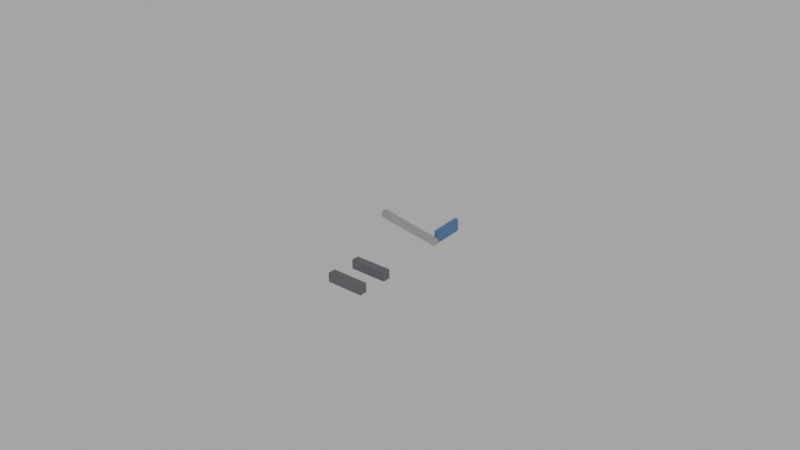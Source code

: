 # Source: skater_W-RD_lower.blend  (saved by Blender 4.5.92; exported with 4.5.12 LTS)
import bpy
from mathutils import Matrix  # noqa: F401  (used for matrix-valued properties, if any)

bpy.ops.wm.read_factory_settings(use_empty=True)
scene = bpy.context.scene
scene.name = 'Scene'

# ---- materials (node trees are filled in below, after node groups)
mat_clay_blade = bpy.data.materials.new('clay_blade')
mat_clay_stick = bpy.data.materials.new('clay_stick')
mat_clay_skate = bpy.data.materials.new('clay_skate')

# ---- material node trees
mat_clay_blade.use_nodes = True; mat_clay_blade.node_tree.nodes.clear()
_N = mat_clay_blade.node_tree.nodes; _L = mat_clay_blade.node_tree.links
n0 = _N.new('ShaderNodeBsdfPrincipled'); n0.name = 'Principled BSDF'; n0.location = (-200, 100)
n0.inputs[0].default_value = (0.12, 0.25, 0.55, 1.0)
n1 = _N.new('ShaderNodeOutputMaterial'); n1.name = 'Material Output'; n1.location = (200, 100)
_L.new(n0.outputs[0], n1.inputs[0])
n1.is_active_output = True
mat_clay_stick.use_nodes = True; mat_clay_stick.node_tree.nodes.clear()
_N = mat_clay_stick.node_tree.nodes; _L = mat_clay_stick.node_tree.links
n0 = _N.new('ShaderNodeBsdfPrincipled'); n0.name = 'Principled BSDF'; n0.location = (-200, 100)
n0.inputs[0].default_value = (0.55, 0.55, 0.58, 1.0)
n0.inputs[2].default_value = 0.4
n1 = _N.new('ShaderNodeOutputMaterial'); n1.name = 'Material Output'; n1.location = (200, 100)
_L.new(n0.outputs[0], n1.inputs[0])
n1.is_active_output = True
mat_clay_skate.use_nodes = True; mat_clay_skate.node_tree.nodes.clear()
_N = mat_clay_skate.node_tree.nodes; _L = mat_clay_skate.node_tree.links
n0 = _N.new('ShaderNodeBsdfPrincipled'); n0.name = 'Principled BSDF'; n0.location = (-200, 100)
n0.inputs[0].default_value = (0.2, 0.2, 0.22, 1.0)
n1 = _N.new('ShaderNodeOutputMaterial'); n1.name = 'Material Output'; n1.location = (200, 100)
_L.new(n0.outputs[0], n1.inputs[0])
n1.is_active_output = True

# ---- world
world_world = bpy.data.worlds.new('World'); scene.world = world_world
world_world.use_nodes = True; world_world.node_tree.nodes.clear()
_N = world_world.node_tree.nodes; _L = world_world.node_tree.links
n0 = _N.new('ShaderNodeBackground'); n0.name = 'Background'; n0.location = (-200, 100)
n0.inputs[0].default_value = (0.45, 0.45, 0.45, 1.0)
n1 = _N.new('ShaderNodeOutputWorld'); n1.name = 'World Output'; n1.location = (200, 100)
_L.new(n0.outputs[0], n1.inputs[0])
n1.is_active_output = True

# ---- meshes
me_skaterlower_w_rd = bpy.data.meshes.new('SkaterLower.W-RD')
me_skaterlower_w_rd.from_pydata([(0.002241, 0.03177, 0.0), (0.001861, 0.04255, 0.0), (0.00306, 0.04259, 0.0), (0.00344, 0.03181, 0.0), (0.002241, 0.03177, 0.004), (0.001861, 0.04255, 0.004), (0.00306, 0.04259, 0.004), (0.00344, 0.03181, 0.004), (0.003469, 0.03098, 0.002318), (0.004292, 0.007479, 0.02102), (0.003596, 0.03099, 0.002313), (0.004419, 0.007479, 0.02101), (0.003723, 0.03098, 0.002298), (0.004546, 0.007472, 0.021), (0.003847, 0.03096, 0.002274), (0.00467, 0.007457, 0.02097), (0.003968, 0.03094, 0.00224), (0.004791, 0.007434, 0.02094), (0.004085, 0.03091, 0.002197), (0.004907, 0.007405, 0.0209), (0.004195, 0.03087, 0.002146), (0.005018, 0.007368, 0.02085), (0.0043, 0.03083, 0.002087), (0.005122, 0.007324, 0.02079), (0.004396, 0.03078, 0.00202), (0.005219, 0.007274, 0.02072), (0.004484, 0.03072, 0.001946), (0.005306, 0.007218, 0.02065), (0.004562, 0.03066, 0.001865), (0.005385, 0.007157, 0.02057), (0.00463, 0.0306, 0.00178), (0.005452, 0.007091, 0.02048), (0.004687, 0.03053, 0.001689), (0.005509, 0.007021, 0.02039), (0.004732, 0.03045, 0.001595), (0.005555, 0.006948, 0.0203), (0.004766, 0.03038, 0.001499), (0.005589, 0.006872, 0.0202), (0.004787, 0.0303, 0.0014), (0.00561, 0.006795, 0.0201), (0.004796, 0.03022, 0.0013), (0.005619, 0.006715, 0.02), (0.004793, 0.03014, 0.0012), (0.005616, 0.006636, 0.0199), (0.004777, 0.03006, 0.001101), (0.0056, 0.006557, 0.0198), (0.004749, 0.02998, 0.001005), (0.005571, 0.006479, 0.0197), (0.004708, 0.02991, 0.0009106), (0.005531, 0.006403, 0.01961), (0.004656, 0.02983, 0.0008203), (0.005479, 0.006329, 0.01952), (0.004593, 0.02976, 0.0007347), (0.005416, 0.006259, 0.01943), (0.004519, 0.0297, 0.0006545), (0.005342, 0.006192, 0.01935), (0.004436, 0.02964, 0.0005805), (0.005259, 0.00613, 0.01928), (0.004343, 0.02958, 0.0005134), (0.005166, 0.006074, 0.01921), (0.004243, 0.02953, 0.0004539), (0.005065, 0.006023, 0.01915), (0.004135, 0.02948, 0.0004026), (0.004957, 0.005978, 0.0191), (0.004021, 0.02945, 0.0003599), (0.004843, 0.00594, 0.01906), (0.003901, 0.02942, 0.0003262), (0.004724, 0.005909, 0.01903), (0.003778, 0.02939, 0.000302), (0.004601, 0.005886, 0.019), (0.003653, 0.02938, 0.0002873), (0.004476, 0.00587, 0.01899), (0.003526, 0.02937, 0.0002824), (0.004348, 0.005861, 0.01898), (0.003398, 0.02937, 0.0002873), (0.004221, 0.005861, 0.01899), (0.003271, 0.02937, 0.000302), (0.004094, 0.005868, 0.019), (0.003147, 0.02939, 0.0003262), (0.00397, 0.005883, 0.01903), (0.003026, 0.02941, 0.0003599), (0.003849, 0.005906, 0.01906), (0.00291, 0.02944, 0.0004026), (0.003733, 0.005935, 0.0191), (0.002799, 0.02948, 0.0004539), (0.003622, 0.005972, 0.01915), (0.002695, 0.02952, 0.0005134), (0.003518, 0.006016, 0.01921), (0.002599, 0.02957, 0.0005805), (0.003421, 0.006066, 0.01928), (0.002511, 0.02963, 0.0006545), (0.003334, 0.006122, 0.01935), (0.002433, 0.02969, 0.0007347), (0.003255, 0.006183, 0.01943), (0.002365, 0.02975, 0.0008203), (0.003188, 0.006249, 0.01952), (0.002308, 0.02982, 0.0009106), (0.003131, 0.006319, 0.01961), (0.002262, 0.0299, 0.001005), (0.003085, 0.006392, 0.0197), (0.002228, 0.02997, 0.001101), (0.003051, 0.006468, 0.0198), (0.002207, 0.03005, 0.0012), (0.00303, 0.006545, 0.0199), (0.002198, 0.03013, 0.0013), (0.003021, 0.006625, 0.02), (0.002201, 0.03021, 0.0014), (0.003024, 0.006704, 0.0201), (0.002217, 0.03029, 0.001499), (0.00304, 0.006783, 0.0202), (0.002246, 0.03037, 0.001595), (0.003069, 0.006861, 0.0203), (0.002286, 0.03044, 0.001689), (0.003109, 0.006937, 0.02039), (0.002338, 0.03052, 0.00178), (0.003161, 0.007011, 0.02048), (0.002401, 0.03059, 0.001865), (0.003224, 0.007081, 0.02057), (0.002475, 0.03065, 0.001946), (0.003298, 0.007148, 0.02065), (0.002559, 0.03072, 0.00202), (0.003381, 0.00721, 0.02072), (0.002651, 0.03077, 0.002087), (0.003474, 0.007266, 0.02079), (0.002752, 0.03082, 0.002146), (0.003575, 0.007317, 0.02085), (0.00286, 0.03087, 0.002197), (0.003683, 0.007362, 0.0209), (0.002974, 0.03091, 0.00224), (0.003797, 0.0074, 0.02094), (0.003093, 0.03094, 0.002274), (0.003916, 0.007431, 0.02097), (0.003216, 0.03096, 0.002298), (0.004039, 0.007454, 0.021), (0.003342, 0.03098, 0.002313), (0.004164, 0.00747, 0.02101), (-0.006, 0.00625, 0.0), (0.006, 0.00625, 0.0), (0.006, 0.00375, 0.0), (-0.006, 0.00375, 0.0), (-0.006, 0.00625, 0.003), (0.006, 0.00625, 0.003), (0.006, 0.00375, 0.003), (-0.006, 0.00375, 0.003), (-0.006, -0.00375, 0.0), (0.006, -0.00375, 0.0), (0.006, -0.00625, 0.0), (-0.006, -0.00625, 0.0), (-0.006, -0.00375, 0.003), (0.006, -0.00375, 0.003), (0.006, -0.00625, 0.003), (-0.006, -0.00625, 0.003)], [], [(3, 2, 1, 0), (4, 5, 6, 7), (0, 1, 5, 4), (1, 2, 6, 5), (2, 3, 7, 6), (3, 0, 4, 7), (8, 9, 11, 10), (10, 11, 13, 12), (12, 13, 15, 14), (14, 15, 17, 16), (16, 17, 19, 18), (18, 19, 21, 20), (20, 21, 23, 22), (22, 23, 25, 24), (24, 25, 27, 26), (26, 27, 29, 28), (28, 29, 31, 30), (30, 31, 33, 32), (32, 33, 35, 34), (34, 35, 37, 36), (36, 37, 39, 38), (38, 39, 41, 40), (40, 41, 43, 42), (42, 43, 45, 44), (44, 45, 47, 46), (46, 47, 49, 48), (48, 49, 51, 50), (50, 51, 53, 52), (52, 53, 55, 54), (54, 55, 57, 56), (56, 57, 59, 58), (58, 59, 61, 60), (60, 61, 63, 62), (62, 63, 65, 64), (64, 65, 67, 66), (66, 67, 69, 68), (68, 69, 71, 70), (70, 71, 73, 72), (72, 73, 75, 74), (74, 75, 77, 76), (76, 77, 79, 78), (78, 79, 81, 80), (80, 81, 83, 82), (82, 83, 85, 84), (84, 85, 87, 86), (86, 87, 89, 88), (88, 89, 91, 90), (90, 91, 93, 92), (92, 93, 95, 94), (94, 95, 97, 96), (96, 97, 99, 98), (98, 99, 101, 100), (100, 101, 103, 102), (102, 103, 105, 104), (104, 105, 107, 106), (106, 107, 109, 108), (108, 109, 111, 110), (110, 111, 113, 112), (112, 113, 115, 114), (114, 115, 117, 116), (116, 117, 119, 118), (118, 119, 121, 120), (120, 121, 123, 122), (122, 123, 125, 124), (124, 125, 127, 126), (126, 127, 129, 128), (128, 129, 131, 130), (130, 131, 133, 132), (11, 9, 135, 133, 131, 129, 127, 125, 123, 121, 119, 117, 115, 113, 111, 109, 107, 105, 103, 101, 99, 97, 95, 93, 91, 89, 87, 85, 83, 81, 79, 77, 75, 73, 71, 69, 67, 65, 63, 61, 59, 57, 55, 53, 51, 49, 47, 45, 43, 41, 39, 37, 35, 33, 31, 29, 27, 25, 23, 21, 19, 17, 15, 13), (132, 133, 135, 134), (134, 135, 9, 8), (8, 10, 12, 14, 16, 18, 20, 22, 24, 26, 28, 30, 32, 34, 36, 38, 40, 42, 44, 46, 48, 50, 52, 54, 56, 58, 60, 62, 64, 66, 68, 70, 72, 74, 76, 78, 80, 82, 84, 86, 88, 90, 92, 94, 96, 98, 100, 102, 104, 106, 108, 110, 112, 114, 116, 118, 120, 122, 124, 126, 128, 130, 132, 134), (139, 138, 137, 136), (140, 141, 142, 143), (136, 137, 141, 140), (137, 138, 142, 141), (138, 139, 143, 142), (139, 136, 140, 143), (147, 146, 145, 144), (148, 149, 150, 151), (144, 145, 149, 148), (145, 146, 150, 149), (146, 147, 151, 150), (147, 144, 148, 151)])
me_skaterlower_w_rd.polygons.foreach_set('material_index', [0, 0, 0, 0, 0, 0, 1, 1, 1, 1, 1, 1, 1, 1, 1, 1, 1, 1, 1, 1, 1, 1, 1, 1, 1, 1, 1, 1, 1, 1, 1, 1, 1, 1, 1, 1, 1, 1, 1, 1, 1, 1, 1, 1, 1, 1, 1, 1, 1, 1, 1, 1, 1, 1, 1, 1, 1, 1, 1, 1, 1, 1, 1, 1, 1, 1, 1, 1, 1, 1, 1, 1, 2, 2, 2, 2, 2, 2, 2, 2, 2, 2, 2, 2])
_uv = me_skaterlower_w_rd.uv_layers.new(name='UVMap')
_uv.uv.foreach_set('vector', [0.0, 0.0, 0.0, 0.0, 0.0, 0.0, 0.0, 0.0, 0.0, 0.0, 0.0, 0.0, 0.0, 0.0, 0.0, 0.0, 0.0, 0.0, 0.0, 0.0, 0.0, 0.0, 0.0, 0.0, 0.0, 0.0, 0.0, 0.0, 0.0, 0.0, 0.0, 0.0, 0.0, 0.0, 0.0, 0.0, 0.0, 0.0, 0.0, 0.0, 0.0, 0.0, 0.0, 0.0, 0.0, 0.0, 0.0, 0.0, 1.0, 0.5, 1.0, 1.0, 0.9844, 1.0, 0.9844, 0.5, 0.9844, 0.5, 0.9844, 1.0, 0.9688, 1.0, 0.9688, 0.5, 0.9688, 0.5, 0.9688, 1.0, 0.9531, 1.0, 0.9531, 0.5, 0.9531, 0.5, 0.9531, 1.0, 0.9375, 1.0, 0.9375, 0.5, 0.9375, 0.5, 0.9375, 1.0, 0.9219, 1.0, 0.9219, 0.5, 0.9219, 0.5, 0.9219, 1.0, 0.9062, 1.0, 0.9062, 0.5, 0.9062, 0.5, 0.9062, 1.0, 0.8906, 1.0, 0.8906, 0.5, 0.8906, 0.5, 0.8906, 1.0, 0.875, 1.0, 0.875, 0.5, 0.875, 0.5, 0.875, 1.0, 0.8594, 1.0, 0.8594, 0.5, 0.8594, 0.5, 0.8594, 1.0, 0.8438, 1.0, 0.8438, 0.5, 0.8438, 0.5, 0.8438, 1.0, 0.8281, 1.0, 0.8281, 0.5, 0.8281, 0.5, 0.8281, 1.0, 0.8125, 1.0, 0.8125, 0.5, 0.8125, 0.5, 0.8125, 1.0, 0.7969, 1.0, 0.7969, 0.5, 0.7969, 0.5, 0.7969, 1.0, 0.7812, 1.0, 0.7812, 0.5, 0.7812, 0.5, 0.7812, 1.0, 0.7656, 1.0, 0.7656, 0.5, 0.7656, 0.5, 0.7656, 1.0, 0.75, 1.0, 0.75, 0.5, 0.75, 0.5, 0.75, 1.0, 0.7344, 1.0, 0.7344, 0.5, 0.7344, 0.5, 0.7344, 1.0, 0.7188, 1.0, 0.7188, 0.5, 0.7188, 0.5, 0.7188, 1.0, 0.7031, 1.0, 0.7031, 0.5, 0.7031, 0.5, 0.7031, 1.0, 0.6875, 1.0, 0.6875, 0.5, 0.6875, 0.5, 0.6875, 1.0, 0.6719, 1.0, 0.6719, 0.5, 0.6719, 0.5, 0.6719, 1.0, 0.6562, 1.0, 0.6562, 0.5, 0.6562, 0.5, 0.6562, 1.0, 0.6406, 1.0, 0.6406, 0.5, 0.6406, 0.5, 0.6406, 1.0, 0.625, 1.0, 0.625, 0.5, 0.625, 0.5, 0.625, 1.0, 0.6094, 1.0, 0.6094, 0.5, 0.6094, 0.5, 0.6094, 1.0, 0.5938, 1.0, 0.5938, 0.5, 0.5938, 0.5, 0.5938, 1.0, 0.5781, 1.0, 0.5781, 0.5, 0.5781, 0.5, 0.5781, 1.0, 0.5625, 1.0, 0.5625, 0.5, 0.5625, 0.5, 0.5625, 1.0, 0.5469, 1.0, 0.5469, 0.5, 0.5469, 0.5, 0.5469, 1.0, 0.5312, 1.0, 0.5312, 0.5, 0.5312, 0.5, 0.5312, 1.0, 0.5156, 1.0, 0.5156, 0.5, 0.5156, 0.5, 0.5156, 1.0, 0.5, 1.0, 0.5, 0.5, 0.5, 0.5, 0.5, 1.0, 0.4844, 1.0, 0.4844, 0.5, 0.4844, 0.5, 0.4844, 1.0, 0.4688, 1.0, 0.4688, 0.5, 0.4688, 0.5, 0.4688, 1.0, 0.4531, 1.0, 0.4531, 0.5, 0.4531, 0.5, 0.4531, 1.0, 0.4375, 1.0, 0.4375, 0.5, 0.4375, 0.5, 0.4375, 1.0, 0.4219, 1.0, 0.4219, 0.5, 0.4219, 0.5, 0.4219, 1.0, 0.4062, 1.0, 0.4062, 0.5, 0.4062, 0.5, 0.4062, 1.0, 0.3906, 1.0, 0.3906, 0.5, 0.3906, 0.5, 0.3906, 1.0, 0.375, 1.0, 0.375, 0.5, 0.375, 0.5, 0.375, 1.0, 0.3594, 1.0, 0.3594, 0.5, 0.3594, 0.5, 0.3594, 1.0, 0.3438, 1.0, 0.3438, 0.5, 0.3438, 0.5, 0.3438, 1.0, 0.3281, 1.0, 0.3281, 0.5, 0.3281, 0.5, 0.3281, 1.0, 0.3125, 1.0, 0.3125, 0.5, 0.3125, 0.5, 0.3125, 1.0, 0.2969, 1.0, 0.2969, 0.5, 0.2969, 0.5, 0.2969, 1.0, 0.2812, 1.0, 0.2812, 0.5, 0.2812, 0.5, 0.2812, 1.0, 0.2656, 1.0, 0.2656, 0.5, 0.2656, 0.5, 0.2656, 1.0, 0.25, 1.0, 0.25, 0.5, 0.25, 0.5, 0.25, 1.0, 0.2344, 1.0, 0.2344, 0.5, 0.2344, 0.5, 0.2344, 1.0, 0.2188, 1.0, 0.2188, 0.5, 0.2188, 0.5, 0.2188, 1.0, 0.2031, 1.0, 0.2031, 0.5, 0.2031, 0.5, 0.2031, 1.0, 0.1875, 1.0, 0.1875, 0.5, 0.1875, 0.5, 0.1875, 1.0, 0.1719, 1.0, 0.1719, 0.5, 0.1719, 0.5, 0.1719, 1.0, 0.1562, 1.0, 0.1562, 0.5, 0.1562, 0.5, 0.1562, 1.0, 0.1406, 1.0, 0.1406, 0.5, 0.1406, 0.5, 0.1406, 1.0, 0.125, 1.0, 0.125, 0.5, 0.125, 0.5, 0.125, 1.0, 0.1094, 1.0, 0.1094, 0.5, 0.1094, 0.5, 0.1094, 1.0, 0.09375, 1.0, 0.09375, 0.5, 0.09375, 0.5, 0.09375, 1.0, 0.07812, 1.0, 0.07812, 0.5, 0.07812, 0.5, 0.07812, 1.0, 0.0625, 1.0, 0.0625, 0.5, 0.0625, 0.5, 0.0625, 1.0, 0.04688, 1.0, 0.04688, 0.5, 0.04688, 0.5, 0.04688, 1.0, 0.03125, 1.0, 0.03125, 0.5, 0.2735, 0.4888, 0.25, 0.49, 0.2265, 0.4888, 0.2032, 0.4854, 0.1803, 0.4797, 0.1582, 0.4717, 0.1369, 0.4617, 0.1167, 0.4496, 0.09775, 0.4355, 0.08029, 0.4197, 0.06448, 0.4023, 0.05045, 0.3833, 0.03834, 0.3631, 0.02827, 0.3418, 0.02033, 0.3197, 0.01461, 0.2968, 0.01116, 0.2735, 0.01, 0.25, 0.01116, 0.2265, 0.01461, 0.2032, 0.02033, 0.1803, 0.02827, 0.1582, 0.03834, 0.1369, 0.05045, 0.1167, 0.06448, 0.09775, 0.08029, 0.08029, 0.09775, 0.06448, 0.1167, 0.05045, 0.1369, 0.03834, 0.1582, 0.02827, 0.1803, 0.02033, 0.2032, 0.01461, 0.2265, 0.01116, 0.25, 0.01, 0.2735, 0.01116, 0.2968, 0.01461, 0.3197, 0.02033, 0.3418, 0.02827, 0.3631, 0.03834, 0.3833, 0.05045, 0.4023, 0.06448, 0.4197, 0.08029, 0.4355, 0.09775, 0.4496, 0.1167, 0.4617, 0.1369, 0.4717, 0.1582, 0.4797, 0.1803, 0.4854, 0.2032, 0.4888, 0.2265, 0.49, 0.25, 0.4888, 0.2735, 0.4854, 0.2968, 0.4797, 0.3197, 0.4717, 0.3418, 0.4617, 0.3631, 0.4496, 0.3833, 0.4355, 0.4023, 0.4197, 0.4197, 0.4023, 0.4355, 0.3833, 0.4496, 0.3631, 0.4617, 0.3418, 0.4717, 0.3197, 0.4797, 0.2968, 0.4854, 0.03125, 0.5, 0.03125, 1.0, 0.01562, 1.0, 0.01562, 0.5, 0.01562, 0.5, 0.01562, 1.0, 0.0, 1.0, 0.0, 0.5, 0.75, 0.49, 0.7735, 0.4888, 0.7968, 0.4854, 0.8197, 0.4797, 0.8418, 0.4717, 0.8631, 0.4617, 0.8833, 0.4496, 0.9023, 0.4355, 0.9197, 0.4197, 0.9355, 0.4023, 0.9496, 0.3833, 0.9617, 0.3631, 0.9717, 0.3418, 0.9797, 0.3197, 0.9854, 0.2968, 0.9888, 0.2735, 0.99, 0.25, 0.9888, 0.2265, 0.9854, 0.2032, 0.9797, 0.1803, 0.9717, 0.1582, 0.9617, 0.1369, 0.9496, 0.1167, 0.9355, 0.09775, 0.9197, 0.08029, 0.9023, 0.06448, 0.8833, 0.05045, 0.8631, 0.03834, 0.8418, 0.02827, 0.8197, 0.02033, 0.7968, 0.01461, 0.7735, 0.01116, 0.75, 0.01, 0.7265, 0.01116, 0.7032, 0.01461, 0.6803, 0.02033, 0.6582, 0.02827, 0.6369, 0.03834, 0.6167, 0.05045, 0.5977, 0.06448, 0.5803, 0.08029, 0.5645, 0.09775, 0.5504, 0.1167, 0.5383, 0.1369, 0.5283, 0.1582, 0.5203, 0.1803, 0.5146, 0.2032, 0.5112, 0.2265, 0.51, 0.25, 0.5112, 0.2735, 0.5146, 0.2968, 0.5203, 0.3197, 0.5283, 0.3418, 0.5383, 0.3631, 0.5504, 0.3833, 0.5645, 0.4023, 0.5803, 0.4197, 0.5977, 0.4355, 0.6167, 0.4496, 0.6369, 0.4617, 0.6582, 0.4717, 0.6803, 0.4797, 0.7032, 0.4854, 0.7265, 0.4888, 0.0, 0.0, 0.0, 0.0, 0.0, 0.0, 0.0, 0.0, 0.0, 0.0, 0.0, 0.0, 0.0, 0.0, 0.0, 0.0, 0.0, 0.0, 0.0, 0.0, 0.0, 0.0, 0.0, 0.0, 0.0, 0.0, 0.0, 0.0, 0.0, 0.0, 0.0, 0.0, 0.0, 0.0, 0.0, 0.0, 0.0, 0.0, 0.0, 0.0, 0.0, 0.0, 0.0, 0.0, 0.0, 0.0, 0.0, 0.0, 0.0, 0.0, 0.0, 0.0, 0.0, 0.0, 0.0, 0.0, 0.0, 0.0, 0.0, 0.0, 0.0, 0.0, 0.0, 0.0, 0.0, 0.0, 0.0, 0.0, 0.0, 0.0, 0.0, 0.0, 0.0, 0.0, 0.0, 0.0, 0.0, 0.0, 0.0, 0.0, 0.0, 0.0, 0.0, 0.0, 0.0, 0.0, 0.0, 0.0, 0.0, 0.0, 0.0, 0.0, 0.0, 0.0, 0.0, 0.0])
me_skaterlower_w_rd.materials.append(mat_clay_blade)
me_skaterlower_w_rd.materials.append(mat_clay_stick)
me_skaterlower_w_rd.materials.append(mat_clay_skate)
me_skaterlower_w_rd.update()

# ---- objects
ob_skaterlower_w_rd = bpy.data.objects.new('SkaterLower.W-RD', me_skaterlower_w_rd)

# ---- transforms, parenting, visibility, modifiers, constraints
ob_skaterlower_w_rd.location = (0.0, 0.0, 0.0)

# ---- collection membership
scene.collection.objects.link(ob_skaterlower_w_rd)

# ---- scene / render settings (as saved in the file)
scene.frame_start = 1; scene.frame_end = 250; scene.frame_set(1)
scene.render.engine = 'BLENDER_EEVEE_NEXT'
bpy.context.view_layer.update()

# ---- added for rendering (the .blend has no active camera): camera
cam_auto = bpy.data.cameras.new('AutoCamera')
cam_auto.lens = 50.0
cam_auto.sensor_width = 36.0
cam_auto.clip_end = 1000.0
ob_auto_camera = bpy.data.objects.new('AutoCamera', cam_auto)
scene.collection.objects.link(ob_auto_camera)
ob_auto_camera.location = (0.185045, -0.203884, 0.158545)
ob_auto_camera.rotation_euler = (1.09748, -7.21219e-08, 0.694738)
scene.camera = ob_auto_camera
bpy.context.view_layer.update()
